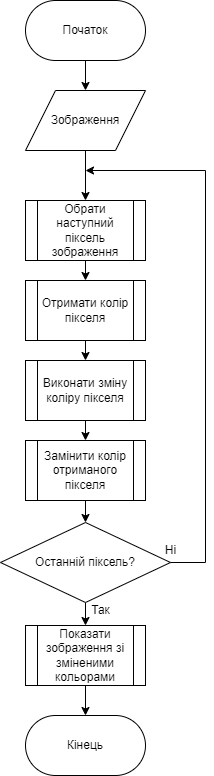

The diagram above was exported from draw.io. Its source (the exported page's mxGraphModel, read from the mxfile embedded in the PNG):
<mxGraphModel dx="786" dy="835" grid="1" gridSize="10" guides="1" tooltips="1" connect="1" arrows="1" fold="1" page="1" pageScale="1" pageWidth="850" pageHeight="1100" math="0" shadow="0">
  <root>
    <mxCell id="0" />
    <mxCell id="1" parent="0" />
    <mxCell id="u4z4XY59HoaTGBvpEhxF-1" value="Початок" style="rounded=1;whiteSpace=wrap;html=1;arcSize=50;" vertex="1" parent="1">
      <mxGeometry x="370" y="180" width="120" height="60" as="geometry" />
    </mxCell>
    <mxCell id="u4z4XY59HoaTGBvpEhxF-2" value="Кінець" style="rounded=1;whiteSpace=wrap;html=1;arcSize=50;" vertex="1" parent="1">
      <mxGeometry x="370" y="895" width="120" height="60" as="geometry" />
    </mxCell>
    <mxCell id="u4z4XY59HoaTGBvpEhxF-3" value="Зображення" style="shape=parallelogram;perimeter=parallelogramPerimeter;whiteSpace=wrap;html=1;fixedSize=1;size=30;" vertex="1" parent="1">
      <mxGeometry x="370" y="270" width="120" height="60" as="geometry" />
    </mxCell>
    <mxCell id="u4z4XY59HoaTGBvpEhxF-4" value="Обрати наступний піксель зображення" style="shape=process;whiteSpace=wrap;html=1;backgroundOutline=1;" vertex="1" parent="1">
      <mxGeometry x="370" y="380" width="120" height="60" as="geometry" />
    </mxCell>
    <mxCell id="u4z4XY59HoaTGBvpEhxF-5" value="Отримати колір пікселя" style="shape=process;whiteSpace=wrap;html=1;backgroundOutline=1;" vertex="1" parent="1">
      <mxGeometry x="370" y="460" width="120" height="60" as="geometry" />
    </mxCell>
    <mxCell id="u4z4XY59HoaTGBvpEhxF-6" value="Виконати зміну коліру пікселя" style="shape=process;whiteSpace=wrap;html=1;backgroundOutline=1;" vertex="1" parent="1">
      <mxGeometry x="370" y="540" width="120" height="60" as="geometry" />
    </mxCell>
    <mxCell id="u4z4XY59HoaTGBvpEhxF-11" value="" style="edgeStyle=orthogonalEdgeStyle;rounded=0;orthogonalLoop=1;jettySize=auto;html=1;" edge="1" parent="1" source="u4z4XY59HoaTGBvpEhxF-7" target="u4z4XY59HoaTGBvpEhxF-9">
      <mxGeometry relative="1" as="geometry" />
    </mxCell>
    <mxCell id="u4z4XY59HoaTGBvpEhxF-7" value="Замінити колір отриманого пікселя" style="shape=process;whiteSpace=wrap;html=1;backgroundOutline=1;" vertex="1" parent="1">
      <mxGeometry x="370" y="620" width="120" height="60" as="geometry" />
    </mxCell>
    <mxCell id="u4z4XY59HoaTGBvpEhxF-25" style="edgeStyle=orthogonalEdgeStyle;rounded=0;orthogonalLoop=1;jettySize=auto;html=1;exitX=0.5;exitY=1;exitDx=0;exitDy=0;entryX=0.5;entryY=0;entryDx=0;entryDy=0;" edge="1" parent="1" source="u4z4XY59HoaTGBvpEhxF-8" target="u4z4XY59HoaTGBvpEhxF-2">
      <mxGeometry relative="1" as="geometry" />
    </mxCell>
    <mxCell id="u4z4XY59HoaTGBvpEhxF-8" value="Показати зображення зі зміненими кольорами" style="shape=process;whiteSpace=wrap;html=1;backgroundOutline=1;" vertex="1" parent="1">
      <mxGeometry x="370" y="805" width="120" height="60" as="geometry" />
    </mxCell>
    <mxCell id="u4z4XY59HoaTGBvpEhxF-10" value="" style="edgeStyle=orthogonalEdgeStyle;rounded=0;orthogonalLoop=1;jettySize=auto;html=1;" edge="1" parent="1" source="u4z4XY59HoaTGBvpEhxF-9" target="u4z4XY59HoaTGBvpEhxF-8">
      <mxGeometry relative="1" as="geometry" />
    </mxCell>
    <mxCell id="u4z4XY59HoaTGBvpEhxF-9" value="Останній піксель?" style="rhombus;whiteSpace=wrap;html=1;" vertex="1" parent="1">
      <mxGeometry x="345" y="702" width="170" height="80" as="geometry" />
    </mxCell>
    <mxCell id="u4z4XY59HoaTGBvpEhxF-17" value="" style="endArrow=classic;html=1;rounded=0;" edge="1" parent="1" source="u4z4XY59HoaTGBvpEhxF-6" target="u4z4XY59HoaTGBvpEhxF-7">
      <mxGeometry width="50" height="50" relative="1" as="geometry">
        <mxPoint x="480" y="590" as="sourcePoint" />
        <mxPoint x="530" y="540" as="targetPoint" />
      </mxGeometry>
    </mxCell>
    <mxCell id="u4z4XY59HoaTGBvpEhxF-18" value="" style="endArrow=classic;html=1;rounded=0;" edge="1" parent="1" source="u4z4XY59HoaTGBvpEhxF-5" target="u4z4XY59HoaTGBvpEhxF-6">
      <mxGeometry width="50" height="50" relative="1" as="geometry">
        <mxPoint x="480" y="590" as="sourcePoint" />
        <mxPoint x="530" y="540" as="targetPoint" />
      </mxGeometry>
    </mxCell>
    <mxCell id="u4z4XY59HoaTGBvpEhxF-19" value="" style="endArrow=classic;html=1;rounded=0;" edge="1" parent="1" source="u4z4XY59HoaTGBvpEhxF-4" target="u4z4XY59HoaTGBvpEhxF-5">
      <mxGeometry width="50" height="50" relative="1" as="geometry">
        <mxPoint x="480" y="590" as="sourcePoint" />
        <mxPoint x="530" y="540" as="targetPoint" />
      </mxGeometry>
    </mxCell>
    <mxCell id="u4z4XY59HoaTGBvpEhxF-20" value="" style="endArrow=classic;html=1;rounded=0;" edge="1" parent="1" source="u4z4XY59HoaTGBvpEhxF-3" target="u4z4XY59HoaTGBvpEhxF-4">
      <mxGeometry width="50" height="50" relative="1" as="geometry">
        <mxPoint x="480" y="590" as="sourcePoint" />
        <mxPoint x="530" y="540" as="targetPoint" />
      </mxGeometry>
    </mxCell>
    <mxCell id="u4z4XY59HoaTGBvpEhxF-21" value="" style="endArrow=classic;html=1;rounded=0;" edge="1" parent="1" source="u4z4XY59HoaTGBvpEhxF-1" target="u4z4XY59HoaTGBvpEhxF-3">
      <mxGeometry width="50" height="50" relative="1" as="geometry">
        <mxPoint x="510" y="420" as="sourcePoint" />
        <mxPoint x="560" y="370" as="targetPoint" />
      </mxGeometry>
    </mxCell>
    <mxCell id="u4z4XY59HoaTGBvpEhxF-22" value="Так" style="text;html=1;align=center;verticalAlign=middle;resizable=0;points=[];autosize=1;strokeColor=none;fillColor=none;" vertex="1" parent="1">
      <mxGeometry x="425" y="775" width="40" height="30" as="geometry" />
    </mxCell>
    <mxCell id="u4z4XY59HoaTGBvpEhxF-23" value="Ні" style="text;html=1;align=center;verticalAlign=middle;resizable=0;points=[];autosize=1;strokeColor=none;fillColor=none;sketch=1;curveFitting=1;jiggle=2;" vertex="1" parent="1">
      <mxGeometry x="500" y="715" width="30" height="30" as="geometry" />
    </mxCell>
    <mxCell id="u4z4XY59HoaTGBvpEhxF-24" value="" style="endArrow=classic;html=1;rounded=0;exitX=1;exitY=0.5;exitDx=0;exitDy=0;" edge="1" parent="1" source="u4z4XY59HoaTGBvpEhxF-9">
      <mxGeometry width="50" height="50" relative="1" as="geometry">
        <mxPoint x="520" y="760" as="sourcePoint" />
        <mxPoint x="430" y="350" as="targetPoint" />
        <Array as="points">
          <mxPoint x="550" y="742" />
          <mxPoint x="550" y="350" />
        </Array>
      </mxGeometry>
    </mxCell>
  </root>
</mxGraphModel>